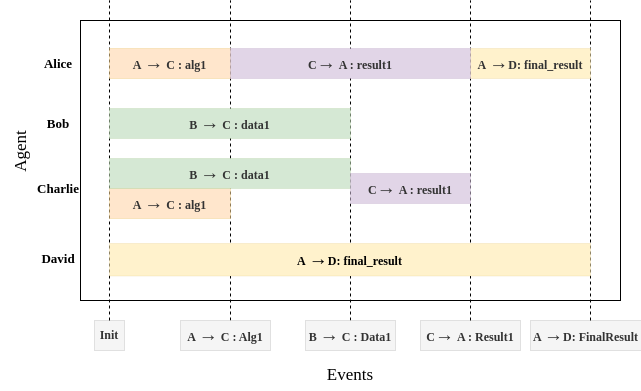

The diagram above was exported from draw.io. Its source (the exported page's mxGraphModel, read from the mxfile embedded in the PNG):
<mxGraphModel dx="1422" dy="799" grid="1" gridSize="10" guides="1" tooltips="1" connect="1" arrows="1" fold="1" page="1" pageScale="1" pageWidth="850" pageHeight="1100" math="0" shadow="0">
  <root>
    <mxCell id="0" />
    <mxCell id="1" parent="0" />
    <mxCell id="FopZX_YlItNqC_lxuMJh-7" style="edgeStyle=orthogonalEdgeStyle;rounded=0;orthogonalLoop=1;jettySize=auto;html=1;exitX=0.5;exitY=0;exitDx=0;exitDy=0;endArrow=none;endFill=0;dashed=1;fontStyle=1" parent="1" edge="1">
      <mxGeometry relative="1" as="geometry">
        <mxPoint x="380" y="160" as="targetPoint" />
        <mxPoint x="380" y="480" as="sourcePoint" />
      </mxGeometry>
    </mxCell>
    <mxCell id="Fc03QQz6YcmknI_JEQ5Q-1" value="" style="rounded=0;whiteSpace=wrap;html=1;fontStyle=1;fillColor=none;" parent="1" vertex="1">
      <mxGeometry x="110" y="180" width="540" height="280" as="geometry" />
    </mxCell>
    <mxCell id="Fc03QQz6YcmknI_JEQ5Q-30" value="" style="edgeStyle=orthogonalEdgeStyle;rounded=0;orthogonalLoop=1;jettySize=auto;html=1;exitX=0.5;exitY=0;exitDx=0;exitDy=0;endArrow=none;endFill=0;dashed=1;fontStyle=1" parent="1" edge="1">
      <mxGeometry relative="1" as="geometry">
        <mxPoint x="260" y="160" as="targetPoint" />
        <mxPoint x="260" y="480" as="sourcePoint" />
      </mxGeometry>
    </mxCell>
    <mxCell id="Fc03QQz6YcmknI_JEQ5Q-2" value="A&amp;nbsp;&lt;span style=&quot;font-size: 19px;&quot;&gt;→&lt;/span&gt;&amp;nbsp;C : Alg1" style="text;html=1;strokeColor=#666666;fillColor=#f5f5f5;align=center;verticalAlign=middle;whiteSpace=wrap;rounded=0;fontColor=#333333;strokeWidth=0;fontFamily=Times New Roman;labelBackgroundColor=none;fontStyle=1" parent="1" vertex="1">
      <mxGeometry x="210" y="480" width="90" height="30" as="geometry" />
    </mxCell>
    <mxCell id="Fc03QQz6YcmknI_JEQ5Q-3" value="B&amp;nbsp;&lt;span style=&quot;font-size: 19px;&quot;&gt;→&lt;/span&gt;&amp;nbsp;C : Data1" style="text;html=1;strokeColor=#666666;fillColor=#f5f5f5;align=center;verticalAlign=middle;whiteSpace=wrap;rounded=0;fontColor=#333333;strokeWidth=0;fontFamily=Times New Roman;labelBackgroundColor=none;fontStyle=1" parent="1" vertex="1">
      <mxGeometry x="335" y="480" width="90" height="30" as="geometry" />
    </mxCell>
    <mxCell id="Fc03QQz6YcmknI_JEQ5Q-9" value="C&lt;span style=&quot;font-size: 19px;&quot;&gt;→&lt;/span&gt;&amp;nbsp;A : Result1" style="text;html=1;strokeColor=#666666;fillColor=#f5f5f5;align=center;verticalAlign=middle;whiteSpace=wrap;rounded=0;fontColor=#333333;strokeWidth=0;fontFamily=Times New Roman;labelBackgroundColor=none;fontStyle=1" parent="1" vertex="1">
      <mxGeometry x="450" y="480" width="100" height="30" as="geometry" />
    </mxCell>
    <mxCell id="Fc03QQz6YcmknI_JEQ5Q-11" value="A &lt;font style=&quot;font-size: 19px;&quot;&gt;→&lt;/font&gt;D: FinalResult" style="text;html=1;strokeColor=#666666;fillColor=#f5f5f5;align=center;verticalAlign=middle;whiteSpace=wrap;rounded=0;fontColor=#333333;strokeWidth=0;fontFamily=Times New Roman;labelBackgroundColor=none;fontStyle=1" parent="1" vertex="1">
      <mxGeometry x="560" y="480" width="111" height="30" as="geometry" />
    </mxCell>
    <mxCell id="Fc03QQz6YcmknI_JEQ5Q-12" style="edgeStyle=orthogonalEdgeStyle;rounded=0;orthogonalLoop=1;jettySize=auto;html=1;exitX=0.5;exitY=0;exitDx=0;exitDy=0;endArrow=none;endFill=0;dashed=1;fontStyle=1" parent="1" edge="1">
      <mxGeometry relative="1" as="geometry">
        <mxPoint x="500" y="160" as="targetPoint" />
        <mxPoint x="500" y="480" as="sourcePoint" />
      </mxGeometry>
    </mxCell>
    <mxCell id="Fc03QQz6YcmknI_JEQ5Q-15" style="edgeStyle=orthogonalEdgeStyle;rounded=0;orthogonalLoop=1;jettySize=auto;html=1;exitX=0.5;exitY=0;exitDx=0;exitDy=0;endArrow=none;endFill=0;dashed=1;fontStyle=1" parent="1" edge="1">
      <mxGeometry relative="1" as="geometry">
        <mxPoint x="620" y="160" as="targetPoint" />
        <mxPoint x="620" y="480" as="sourcePoint" />
        <Array as="points">
          <mxPoint x="620" y="290" />
          <mxPoint x="620" y="290" />
        </Array>
      </mxGeometry>
    </mxCell>
    <mxCell id="Fc03QQz6YcmknI_JEQ5Q-18" value="Alice" style="rounded=0;whiteSpace=wrap;html=1;strokeWidth=0;fontSize=13;strokeColor=none;fontFamily=Times New Roman;fillColor=none;fontStyle=1" parent="1" vertex="1">
      <mxGeometry x="48" y="208" width="80" height="30" as="geometry" />
    </mxCell>
    <mxCell id="Fc03QQz6YcmknI_JEQ5Q-19" value="Bob" style="rounded=0;whiteSpace=wrap;html=1;strokeWidth=0;fontSize=13;strokeColor=none;fontFamily=Times New Roman;fillColor=none;fontStyle=1" parent="1" vertex="1">
      <mxGeometry x="48" y="268" width="80" height="30" as="geometry" />
    </mxCell>
    <mxCell id="Fc03QQz6YcmknI_JEQ5Q-20" value="Charlie" style="rounded=0;whiteSpace=wrap;html=1;strokeWidth=0;fontSize=13;strokeColor=none;fontFamily=Times New Roman;fillColor=none;fontStyle=1" parent="1" vertex="1">
      <mxGeometry x="48" y="333" width="80" height="30" as="geometry" />
    </mxCell>
    <mxCell id="Fc03QQz6YcmknI_JEQ5Q-21" value="David" style="rounded=0;whiteSpace=wrap;html=1;strokeWidth=0;fontSize=13;strokeColor=none;fontFamily=Times New Roman;fillColor=none;fontStyle=1" parent="1" vertex="1">
      <mxGeometry x="48" y="403" width="80" height="30" as="geometry" />
    </mxCell>
    <mxCell id="Fc03QQz6YcmknI_JEQ5Q-23" value="Init" style="text;html=1;strokeColor=#666666;fillColor=#f5f5f5;align=center;verticalAlign=middle;whiteSpace=wrap;rounded=0;fontColor=#333333;strokeWidth=0;fontFamily=Times New Roman;labelBackgroundColor=none;fontStyle=1" parent="1" vertex="1">
      <mxGeometry x="124" y="480" width="30" height="30" as="geometry" />
    </mxCell>
    <mxCell id="Fc03QQz6YcmknI_JEQ5Q-24" style="edgeStyle=orthogonalEdgeStyle;rounded=0;orthogonalLoop=1;jettySize=auto;html=1;exitX=0.5;exitY=0;exitDx=0;exitDy=0;endArrow=none;endFill=0;dashed=1;fontStyle=1" parent="1" edge="1">
      <mxGeometry relative="1" as="geometry">
        <mxPoint x="139" y="160" as="targetPoint" />
        <mxPoint x="139" y="480" as="sourcePoint" />
      </mxGeometry>
    </mxCell>
    <mxCell id="Fc03QQz6YcmknI_JEQ5Q-22" value="&lt;span style=&quot;font-style: normal; font-variant-ligatures: normal; font-variant-caps: normal; letter-spacing: normal; orphans: 2; text-align: center; text-indent: 0px; text-transform: none; widows: 2; word-spacing: 0px; -webkit-text-stroke-width: 0px; text-decoration-thickness: initial; text-decoration-style: initial; text-decoration-color: initial; font-family: &amp;quot;Times New Roman&amp;quot;; font-size: 12px; float: none; display: inline !important;&quot;&gt;A&lt;span&gt;&amp;nbsp;&lt;/span&gt;&lt;/span&gt;&lt;font style=&quot;font-size: 19px; font-style: normal; font-variant-ligatures: normal; font-variant-caps: normal; letter-spacing: normal; orphans: 2; text-align: center; text-indent: 0px; text-transform: none; widows: 2; word-spacing: 0px; -webkit-text-stroke-width: 0px; text-decoration-thickness: initial; text-decoration-style: initial; text-decoration-color: initial; font-family: &amp;quot;Times New Roman&amp;quot;;&quot;&gt;→&lt;/font&gt;&lt;span style=&quot;font-style: normal; font-variant-ligatures: normal; font-variant-caps: normal; letter-spacing: normal; orphans: 2; text-align: center; text-indent: 0px; text-transform: none; widows: 2; word-spacing: 0px; -webkit-text-stroke-width: 0px; text-decoration-thickness: initial; text-decoration-style: initial; text-decoration-color: initial; font-family: &amp;quot;Times New Roman&amp;quot;; font-size: 12px; float: none; display: inline !important;&quot;&gt;D: final_result&lt;/span&gt;" style="rounded=0;whiteSpace=wrap;html=1;strokeWidth=0;fontSize=19;fillColor=#fff2cc;strokeColor=#d6b656;fontColor=default;labelBackgroundColor=none;fontStyle=1" parent="1" vertex="1">
      <mxGeometry x="139" y="403" width="481" height="32.5" as="geometry" />
    </mxCell>
    <mxCell id="Fc03QQz6YcmknI_JEQ5Q-26" value="&lt;span style=&quot;color: rgb(51, 51, 51); font-family: &amp;quot;Times New Roman&amp;quot;; font-size: 12px; font-style: normal; font-variant-ligatures: normal; font-variant-caps: normal; letter-spacing: normal; orphans: 2; text-align: center; text-indent: 0px; text-transform: none; widows: 2; word-spacing: 0px; -webkit-text-stroke-width: 0px; text-decoration-thickness: initial; text-decoration-style: initial; text-decoration-color: initial; float: none; display: inline !important;&quot;&gt;A&amp;nbsp;&lt;/span&gt;&lt;span style=&quot;color: rgb(51, 51, 51); font-family: &amp;quot;Times New Roman&amp;quot;; font-style: normal; font-variant-ligatures: normal; font-variant-caps: normal; letter-spacing: normal; orphans: 2; text-align: center; text-indent: 0px; text-transform: none; widows: 2; word-spacing: 0px; -webkit-text-stroke-width: 0px; text-decoration-thickness: initial; text-decoration-style: initial; text-decoration-color: initial; font-size: 19px;&quot;&gt;→&lt;/span&gt;&lt;span style=&quot;color: rgb(51, 51, 51); font-family: &amp;quot;Times New Roman&amp;quot;; font-size: 12px; font-style: normal; font-variant-ligatures: normal; font-variant-caps: normal; letter-spacing: normal; orphans: 2; text-align: center; text-indent: 0px; text-transform: none; widows: 2; word-spacing: 0px; -webkit-text-stroke-width: 0px; text-decoration-thickness: initial; text-decoration-style: initial; text-decoration-color: initial; float: none; display: inline !important;&quot;&gt;&amp;nbsp;C : alg1&lt;/span&gt;" style="rounded=0;whiteSpace=wrap;html=1;strokeWidth=0;fontSize=19;fillColor=#ffe6cc;strokeColor=#d79b00;labelBackgroundColor=none;fontStyle=1" parent="1" vertex="1">
      <mxGeometry x="139" y="348" width="121" height="30" as="geometry" />
    </mxCell>
    <mxCell id="Fc03QQz6YcmknI_JEQ5Q-28" value="&lt;span style=&quot;color: rgb(51, 51, 51); font-family: &amp;quot;Times New Roman&amp;quot;; font-size: 12px;&quot;&gt;B&amp;nbsp;&lt;/span&gt;&lt;span style=&quot;color: rgb(51, 51, 51); font-family: &amp;quot;Times New Roman&amp;quot;;&quot;&gt;→&lt;/span&gt;&lt;span style=&quot;color: rgb(51, 51, 51); font-family: &amp;quot;Times New Roman&amp;quot;; font-size: 12px;&quot;&gt;&amp;nbsp;C : data1&lt;/span&gt;" style="rounded=0;whiteSpace=wrap;html=1;strokeWidth=0;fontSize=19;fillColor=#d5e8d4;strokeColor=#82b366;labelBackgroundColor=none;fontStyle=1" parent="1" vertex="1">
      <mxGeometry x="139" y="318" width="241" height="30" as="geometry" />
    </mxCell>
    <mxCell id="Fc03QQz6YcmknI_JEQ5Q-31" value="&lt;span style=&quot;color: rgb(51, 51, 51); font-family: &amp;quot;Times New Roman&amp;quot;; font-size: 12px;&quot;&gt;A&amp;nbsp;&lt;/span&gt;&lt;span style=&quot;color: rgb(51, 51, 51); font-family: &amp;quot;Times New Roman&amp;quot;;&quot;&gt;→&lt;/span&gt;&lt;span style=&quot;color: rgb(51, 51, 51); font-family: &amp;quot;Times New Roman&amp;quot;; font-size: 12px;&quot;&gt;&amp;nbsp;C : alg1&lt;/span&gt;" style="rounded=0;whiteSpace=wrap;html=1;strokeWidth=0;fontSize=19;fillColor=#ffe6cc;strokeColor=#d79b00;fontStyle=1" parent="1" vertex="1">
      <mxGeometry x="139" y="208" width="121" height="30" as="geometry" />
    </mxCell>
    <mxCell id="Fc03QQz6YcmknI_JEQ5Q-32" value="&lt;span style=&quot;color: rgb(51, 51, 51); font-family: &amp;quot;Times New Roman&amp;quot;; font-size: 12px; font-style: normal; font-variant-ligatures: normal; font-variant-caps: normal; letter-spacing: normal; orphans: 2; text-align: center; text-indent: 0px; text-transform: none; widows: 2; word-spacing: 0px; -webkit-text-stroke-width: 0px; text-decoration-thickness: initial; text-decoration-style: initial; text-decoration-color: initial; float: none; display: inline !important;&quot;&gt;A&lt;span&gt;&amp;nbsp;&lt;/span&gt;&lt;/span&gt;&lt;font style=&quot;color: rgb(51, 51, 51); font-family: &amp;quot;Times New Roman&amp;quot;; font-style: normal; font-variant-ligatures: normal; font-variant-caps: normal; letter-spacing: normal; orphans: 2; text-align: center; text-indent: 0px; text-transform: none; widows: 2; word-spacing: 0px; -webkit-text-stroke-width: 0px; text-decoration-thickness: initial; text-decoration-style: initial; text-decoration-color: initial; font-size: 19px;&quot;&gt;→&lt;/font&gt;&lt;span style=&quot;color: rgb(51, 51, 51); font-family: &amp;quot;Times New Roman&amp;quot;; font-size: 12px; font-style: normal; font-variant-ligatures: normal; font-variant-caps: normal; letter-spacing: normal; orphans: 2; text-align: center; text-indent: 0px; text-transform: none; widows: 2; word-spacing: 0px; -webkit-text-stroke-width: 0px; text-decoration-thickness: initial; text-decoration-style: initial; text-decoration-color: initial; float: none; display: inline !important;&quot;&gt;D: final_result&lt;/span&gt;" style="rounded=0;whiteSpace=wrap;html=1;strokeWidth=0;fontSize=19;fillColor=#fff2cc;strokeColor=#d6b656;labelBackgroundColor=none;fontStyle=1" parent="1" vertex="1">
      <mxGeometry x="500" y="208" width="120" height="30" as="geometry" />
    </mxCell>
    <mxCell id="Fc03QQz6YcmknI_JEQ5Q-34" value="&lt;span style=&quot;color: rgb(51, 51, 51); font-family: &amp;quot;Times New Roman&amp;quot;; font-size: 12px; font-style: normal; font-variant-ligatures: normal; font-variant-caps: normal; letter-spacing: normal; orphans: 2; text-align: center; text-indent: 0px; text-transform: none; widows: 2; word-spacing: 0px; -webkit-text-stroke-width: 0px; text-decoration-thickness: initial; text-decoration-style: initial; text-decoration-color: initial; float: none; display: inline !important;&quot;&gt;B&amp;nbsp;&lt;/span&gt;&lt;span style=&quot;color: rgb(51, 51, 51); font-family: &amp;quot;Times New Roman&amp;quot;; font-style: normal; font-variant-ligatures: normal; font-variant-caps: normal; letter-spacing: normal; orphans: 2; text-align: center; text-indent: 0px; text-transform: none; widows: 2; word-spacing: 0px; -webkit-text-stroke-width: 0px; text-decoration-thickness: initial; text-decoration-style: initial; text-decoration-color: initial; font-size: 19px;&quot;&gt;→&lt;/span&gt;&lt;span style=&quot;color: rgb(51, 51, 51); font-family: &amp;quot;Times New Roman&amp;quot;; font-size: 12px; font-style: normal; font-variant-ligatures: normal; font-variant-caps: normal; letter-spacing: normal; orphans: 2; text-align: center; text-indent: 0px; text-transform: none; widows: 2; word-spacing: 0px; -webkit-text-stroke-width: 0px; text-decoration-thickness: initial; text-decoration-style: initial; text-decoration-color: initial; float: none; display: inline !important;&quot;&gt;&amp;nbsp;C : data1&lt;/span&gt;" style="rounded=0;whiteSpace=wrap;html=1;strokeWidth=0;fontSize=19;fillColor=#d5e8d4;strokeColor=#82b366;labelBackgroundColor=none;fontStyle=1" parent="1" vertex="1">
      <mxGeometry x="139" y="268" width="241" height="30" as="geometry" />
    </mxCell>
    <mxCell id="Fc03QQz6YcmknI_JEQ5Q-35" value="&lt;span style=&quot;color: rgb(51, 51, 51); font-family: &amp;quot;Times New Roman&amp;quot;; font-size: 12px; font-style: normal; font-variant-ligatures: normal; font-variant-caps: normal; letter-spacing: normal; orphans: 2; text-align: center; text-indent: 0px; text-transform: none; widows: 2; word-spacing: 0px; -webkit-text-stroke-width: 0px; text-decoration-thickness: initial; text-decoration-style: initial; text-decoration-color: initial; float: none; display: inline !important;&quot;&gt;C&lt;/span&gt;&lt;span style=&quot;color: rgb(51, 51, 51); font-family: &amp;quot;Times New Roman&amp;quot;; font-style: normal; font-variant-ligatures: normal; font-variant-caps: normal; letter-spacing: normal; orphans: 2; text-align: center; text-indent: 0px; text-transform: none; widows: 2; word-spacing: 0px; -webkit-text-stroke-width: 0px; text-decoration-thickness: initial; text-decoration-style: initial; text-decoration-color: initial; font-size: 19px;&quot;&gt;→&lt;/span&gt;&lt;span style=&quot;color: rgb(51, 51, 51); font-family: &amp;quot;Times New Roman&amp;quot;; font-size: 12px; font-style: normal; font-variant-ligatures: normal; font-variant-caps: normal; letter-spacing: normal; orphans: 2; text-align: center; text-indent: 0px; text-transform: none; widows: 2; word-spacing: 0px; -webkit-text-stroke-width: 0px; text-decoration-thickness: initial; text-decoration-style: initial; text-decoration-color: initial; float: none; display: inline !important;&quot;&gt;&amp;nbsp;A : result1&lt;/span&gt;" style="rounded=0;whiteSpace=wrap;html=1;strokeWidth=0;fontSize=19;fillColor=#e1d5e7;strokeColor=#9673a6;labelBackgroundColor=none;fontStyle=1" parent="1" vertex="1">
      <mxGeometry x="260" y="208" width="240" height="30" as="geometry" />
    </mxCell>
    <mxCell id="Fc03QQz6YcmknI_JEQ5Q-36" value="&lt;span style=&quot;color: rgb(51, 51, 51); font-family: &amp;quot;Times New Roman&amp;quot;; font-size: 12px; font-style: normal; font-variant-ligatures: normal; font-variant-caps: normal; letter-spacing: normal; orphans: 2; text-align: center; text-indent: 0px; text-transform: none; widows: 2; word-spacing: 0px; -webkit-text-stroke-width: 0px; text-decoration-thickness: initial; text-decoration-style: initial; text-decoration-color: initial; float: none; display: inline !important;&quot;&gt;C&lt;/span&gt;&lt;span style=&quot;color: rgb(51, 51, 51); font-family: &amp;quot;Times New Roman&amp;quot;; font-style: normal; font-variant-ligatures: normal; font-variant-caps: normal; letter-spacing: normal; orphans: 2; text-align: center; text-indent: 0px; text-transform: none; widows: 2; word-spacing: 0px; -webkit-text-stroke-width: 0px; text-decoration-thickness: initial; text-decoration-style: initial; text-decoration-color: initial; font-size: 19px;&quot;&gt;→&lt;/span&gt;&lt;span style=&quot;color: rgb(51, 51, 51); font-family: &amp;quot;Times New Roman&amp;quot;; font-size: 12px; font-style: normal; font-variant-ligatures: normal; font-variant-caps: normal; letter-spacing: normal; orphans: 2; text-align: center; text-indent: 0px; text-transform: none; widows: 2; word-spacing: 0px; -webkit-text-stroke-width: 0px; text-decoration-thickness: initial; text-decoration-style: initial; text-decoration-color: initial; float: none; display: inline !important;&quot;&gt;&amp;nbsp;A : result1&lt;/span&gt;" style="rounded=0;whiteSpace=wrap;html=1;strokeWidth=0;fontSize=19;fillColor=#e1d5e7;strokeColor=#9673a6;labelBackgroundColor=none;fontStyle=1" parent="1" vertex="1">
      <mxGeometry x="380" y="333" width="120" height="30" as="geometry" />
    </mxCell>
    <mxCell id="FopZX_YlItNqC_lxuMJh-5" value="&lt;span style=&quot;font-weight: normal;&quot;&gt;&lt;font style=&quot;font-size: 17px;&quot;&gt;Agent&lt;br&gt;&lt;/font&gt;&lt;/span&gt;" style="rounded=0;whiteSpace=wrap;html=1;strokeWidth=0;fontSize=13;strokeColor=none;fontFamily=Times New Roman;fillColor=none;fontStyle=1;horizontal=0;" parent="1" vertex="1">
      <mxGeometry x="30" y="260" width="40" height="103" as="geometry" />
    </mxCell>
    <mxCell id="FopZX_YlItNqC_lxuMJh-6" value="&lt;span style=&quot;font-weight: normal;&quot;&gt;&lt;font style=&quot;font-size: 17px;&quot;&gt;Events&lt;/font&gt;&lt;/span&gt;" style="rounded=0;whiteSpace=wrap;html=1;strokeWidth=0;fontSize=13;strokeColor=none;fontFamily=Times New Roman;fillColor=none;fontStyle=1;horizontal=1;" parent="1" vertex="1">
      <mxGeometry x="340" y="520" width="80" height="30" as="geometry" />
    </mxCell>
  </root>
</mxGraphModel>